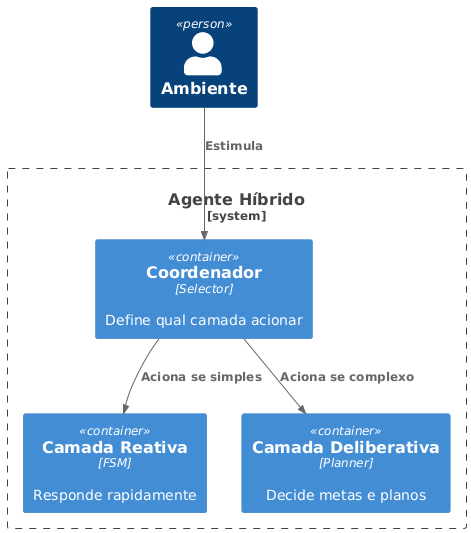

The diagram above was rendered by PlantUML. Its source (embedded in the PNG):
@startuml
!includeurl https://raw.githubusercontent.com/plantuml-stdlib/C4-PlantUML/master/C4_Container.puml
Person(sensor_input, "Ambiente")
System_Boundary(s, "Agente Híbrido") {
  Container(reflex, "Camada Reativa", "FSM", "Responde rapidamente")
  Container(plan, "Camada Deliberativa", "Planner", "Decide metas e planos")
  Container(controller, "Coordenador", "Selector", "Define qual camada acionar")
}
Rel(sensor_input, controller, "Estimula")
Rel(controller, reflex, "Aciona se simples")
Rel(controller, plan, "Aciona se complexo")
@enduml